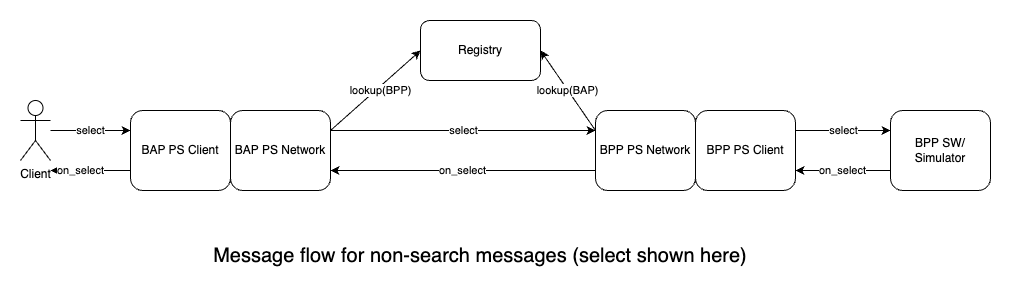

The diagram above was exported from draw.io. Its source (the exported page's mxGraphModel, read from the mxfile embedded in the PNG):
<mxGraphModel dx="1434" dy="769" grid="1" gridSize="10" guides="1" tooltips="1" connect="1" arrows="1" fold="1" page="1" pageScale="1" pageWidth="1169" pageHeight="827" math="0" shadow="0">
  <root>
    <mxCell id="0" />
    <mxCell id="1" parent="0" />
    <mxCell id="sEXV_rDoTF8mCB0Xy-_r-1" value="BAP PS Client" style="rounded=1;whiteSpace=wrap;html=1;" vertex="1" parent="1">
      <mxGeometry x="120" y="200" width="100" height="80" as="geometry" />
    </mxCell>
    <mxCell id="sEXV_rDoTF8mCB0Xy-_r-2" value="BAP PS Network" style="rounded=1;whiteSpace=wrap;html=1;" vertex="1" parent="1">
      <mxGeometry x="220" y="200" width="100" height="80" as="geometry" />
    </mxCell>
    <mxCell id="sEXV_rDoTF8mCB0Xy-_r-3" value="Registry" style="rounded=1;whiteSpace=wrap;html=1;" vertex="1" parent="1">
      <mxGeometry x="410" y="110" width="120" height="60" as="geometry" />
    </mxCell>
    <mxCell id="sEXV_rDoTF8mCB0Xy-_r-6" value="Client" style="shape=umlActor;verticalLabelPosition=bottom;verticalAlign=top;html=1;outlineConnect=0;" vertex="1" parent="1">
      <mxGeometry x="10" y="190" width="30" height="60" as="geometry" />
    </mxCell>
    <mxCell id="sEXV_rDoTF8mCB0Xy-_r-12" value="BPP PS Network" style="rounded=1;whiteSpace=wrap;html=1;" vertex="1" parent="1">
      <mxGeometry x="585" y="200" width="100" height="80" as="geometry" />
    </mxCell>
    <mxCell id="sEXV_rDoTF8mCB0Xy-_r-13" value="BPP PS Client" style="rounded=1;whiteSpace=wrap;html=1;" vertex="1" parent="1">
      <mxGeometry x="685" y="200" width="100" height="80" as="geometry" />
    </mxCell>
    <mxCell id="sEXV_rDoTF8mCB0Xy-_r-14" value="BPP SW/ Simulator" style="rounded=1;whiteSpace=wrap;html=1;" vertex="1" parent="1">
      <mxGeometry x="880" y="200" width="100" height="80" as="geometry" />
    </mxCell>
    <mxCell id="sEXV_rDoTF8mCB0Xy-_r-22" value="select" style="endArrow=classic;html=1;rounded=0;entryX=0;entryY=0.25;entryDx=0;entryDy=0;" edge="1" parent="1" source="sEXV_rDoTF8mCB0Xy-_r-6" target="sEXV_rDoTF8mCB0Xy-_r-1">
      <mxGeometry width="50" height="50" relative="1" as="geometry">
        <mxPoint x="560" y="420" as="sourcePoint" />
        <mxPoint x="610" y="370" as="targetPoint" />
        <mxPoint as="offset" />
      </mxGeometry>
    </mxCell>
    <mxCell id="sEXV_rDoTF8mCB0Xy-_r-24" value="lookup(BPP)" style="endArrow=classic;html=1;rounded=0;exitX=1;exitY=0.25;exitDx=0;exitDy=0;entryX=0;entryY=0.5;entryDx=0;entryDy=0;" edge="1" parent="1" source="sEXV_rDoTF8mCB0Xy-_r-2" target="sEXV_rDoTF8mCB0Xy-_r-3">
      <mxGeometry x="0.0621" y="-3" width="50" height="50" relative="1" as="geometry">
        <mxPoint x="560" y="420" as="sourcePoint" />
        <mxPoint x="610" y="370" as="targetPoint" />
        <mxPoint as="offset" />
      </mxGeometry>
    </mxCell>
    <mxCell id="sEXV_rDoTF8mCB0Xy-_r-26" value="lookup(BAP)" style="endArrow=classic;html=1;rounded=0;entryX=1;entryY=0.5;entryDx=0;entryDy=0;exitX=0;exitY=0.25;exitDx=0;exitDy=0;" edge="1" parent="1" source="sEXV_rDoTF8mCB0Xy-_r-12" target="sEXV_rDoTF8mCB0Xy-_r-3">
      <mxGeometry width="50" height="50" relative="1" as="geometry">
        <mxPoint x="550" y="200" as="sourcePoint" />
        <mxPoint x="610" y="370" as="targetPoint" />
      </mxGeometry>
    </mxCell>
    <mxCell id="sEXV_rDoTF8mCB0Xy-_r-27" value="select" style="endArrow=classic;html=1;rounded=0;exitX=1;exitY=0.25;exitDx=0;exitDy=0;entryX=0;entryY=0.25;entryDx=0;entryDy=0;" edge="1" parent="1" source="sEXV_rDoTF8mCB0Xy-_r-13" target="sEXV_rDoTF8mCB0Xy-_r-14">
      <mxGeometry x="0.0105" width="50" height="50" relative="1" as="geometry">
        <mxPoint x="560" y="370" as="sourcePoint" />
        <mxPoint x="610" y="320" as="targetPoint" />
        <mxPoint as="offset" />
      </mxGeometry>
    </mxCell>
    <mxCell id="sEXV_rDoTF8mCB0Xy-_r-28" value="on_select" style="endArrow=classic;html=1;rounded=0;exitX=0;exitY=0.75;exitDx=0;exitDy=0;entryX=1;entryY=0.75;entryDx=0;entryDy=0;" edge="1" parent="1" source="sEXV_rDoTF8mCB0Xy-_r-14" target="sEXV_rDoTF8mCB0Xy-_r-13">
      <mxGeometry width="50" height="50" relative="1" as="geometry">
        <mxPoint x="560" y="370" as="sourcePoint" />
        <mxPoint x="610" y="320" as="targetPoint" />
      </mxGeometry>
    </mxCell>
    <mxCell id="sEXV_rDoTF8mCB0Xy-_r-29" value="on_select" style="endArrow=classic;html=1;rounded=0;exitX=0;exitY=0.75;exitDx=0;exitDy=0;entryX=1;entryY=0.75;entryDx=0;entryDy=0;" edge="1" parent="1" source="sEXV_rDoTF8mCB0Xy-_r-12" target="sEXV_rDoTF8mCB0Xy-_r-2">
      <mxGeometry width="50" height="50" relative="1" as="geometry">
        <mxPoint x="560" y="370" as="sourcePoint" />
        <mxPoint x="610" y="320" as="targetPoint" />
      </mxGeometry>
    </mxCell>
    <mxCell id="sEXV_rDoTF8mCB0Xy-_r-30" value="on_select" style="endArrow=classic;html=1;rounded=0;exitX=0;exitY=0.75;exitDx=0;exitDy=0;" edge="1" parent="1" source="sEXV_rDoTF8mCB0Xy-_r-1">
      <mxGeometry x="0.25" width="50" height="50" relative="1" as="geometry">
        <mxPoint x="560" y="370" as="sourcePoint" />
        <mxPoint x="40" y="260" as="targetPoint" />
        <mxPoint as="offset" />
      </mxGeometry>
    </mxCell>
    <mxCell id="sEXV_rDoTF8mCB0Xy-_r-31" value="Message flow for non-search messages (select shown here)" style="text;html=1;strokeColor=none;fillColor=none;align=center;verticalAlign=middle;whiteSpace=wrap;rounded=0;fontSize=20;" vertex="1" parent="1">
      <mxGeometry x="160" y="330" width="620" height="30" as="geometry" />
    </mxCell>
    <mxCell id="sEXV_rDoTF8mCB0Xy-_r-32" value="select" style="endArrow=classic;html=1;rounded=0;exitX=1;exitY=0.25;exitDx=0;exitDy=0;entryX=0;entryY=0.25;entryDx=0;entryDy=0;" edge="1" parent="1" source="sEXV_rDoTF8mCB0Xy-_r-2" target="sEXV_rDoTF8mCB0Xy-_r-12">
      <mxGeometry width="50" height="50" relative="1" as="geometry">
        <mxPoint x="570" y="380" as="sourcePoint" />
        <mxPoint x="620" y="330" as="targetPoint" />
      </mxGeometry>
    </mxCell>
  </root>
</mxGraphModel>